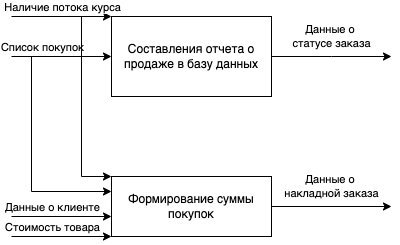

The diagram above was exported from draw.io. Its source (the exported page's mxGraphModel, read from the mxfile embedded in the PNG):
<mxGraphModel dx="1434" dy="738" grid="1" gridSize="10" guides="1" tooltips="1" connect="1" arrows="1" fold="1" page="1" pageScale="1" pageWidth="827" pageHeight="1169" math="0" shadow="0">
  <root>
    <mxCell id="0" />
    <mxCell id="1" parent="0" />
    <mxCell id="pKDWvfeYZ_Yrmk51DhaL-17" value="Данные о&amp;nbsp;&lt;br&gt;статусе заказа" style="edgeStyle=orthogonalEdgeStyle;rounded=0;orthogonalLoop=1;jettySize=auto;html=1;exitX=1;exitY=0.5;exitDx=0;exitDy=0;" edge="1" parent="1" source="pKDWvfeYZ_Yrmk51DhaL-2">
      <mxGeometry y="20" relative="1" as="geometry">
        <mxPoint x="440" y="120" as="targetPoint" />
        <Array as="points">
          <mxPoint x="380" y="120" />
          <mxPoint x="380" y="120" />
        </Array>
        <mxPoint as="offset" />
      </mxGeometry>
    </mxCell>
    <mxCell id="pKDWvfeYZ_Yrmk51DhaL-2" value="Составления отчета о продаже в базу данных" style="rounded=0;whiteSpace=wrap;html=1;" vertex="1" parent="1">
      <mxGeometry x="160" y="80" width="160" height="80" as="geometry" />
    </mxCell>
    <mxCell id="pKDWvfeYZ_Yrmk51DhaL-4" value="Данные о&amp;nbsp;&lt;br&gt;накладной заказа" style="edgeStyle=orthogonalEdgeStyle;rounded=0;orthogonalLoop=1;jettySize=auto;html=1;exitX=1;exitY=0.5;exitDx=0;exitDy=0;" edge="1" parent="1" source="pKDWvfeYZ_Yrmk51DhaL-3">
      <mxGeometry y="20" relative="1" as="geometry">
        <mxPoint x="440" y="270" as="targetPoint" />
        <mxPoint as="offset" />
      </mxGeometry>
    </mxCell>
    <mxCell id="pKDWvfeYZ_Yrmk51DhaL-3" value="Формирование суммы покупок" style="rounded=0;whiteSpace=wrap;html=1;" vertex="1" parent="1">
      <mxGeometry x="160" y="240" width="160" height="60" as="geometry" />
    </mxCell>
    <mxCell id="pKDWvfeYZ_Yrmk51DhaL-5" value="" style="endArrow=classic;html=1;rounded=0;" edge="1" parent="1">
      <mxGeometry relative="1" as="geometry">
        <mxPoint x="60" y="80" as="sourcePoint" />
        <mxPoint x="160" y="80" as="targetPoint" />
        <Array as="points" />
      </mxGeometry>
    </mxCell>
    <mxCell id="pKDWvfeYZ_Yrmk51DhaL-6" value="Наличие потока курса" style="edgeLabel;resizable=0;html=1;align=center;verticalAlign=middle;" connectable="0" vertex="1" parent="pKDWvfeYZ_Yrmk51DhaL-5">
      <mxGeometry relative="1" as="geometry">
        <mxPoint y="-10" as="offset" />
      </mxGeometry>
    </mxCell>
    <mxCell id="pKDWvfeYZ_Yrmk51DhaL-7" value="" style="endArrow=classic;html=1;rounded=0;" edge="1" parent="1">
      <mxGeometry relative="1" as="geometry">
        <mxPoint x="60" y="120" as="sourcePoint" />
        <mxPoint x="160" y="120" as="targetPoint" />
      </mxGeometry>
    </mxCell>
    <mxCell id="pKDWvfeYZ_Yrmk51DhaL-8" value="Список покупок" style="edgeLabel;resizable=0;html=1;align=center;verticalAlign=middle;" connectable="0" vertex="1" parent="pKDWvfeYZ_Yrmk51DhaL-7">
      <mxGeometry relative="1" as="geometry">
        <mxPoint x="-20" y="-10" as="offset" />
      </mxGeometry>
    </mxCell>
    <mxCell id="pKDWvfeYZ_Yrmk51DhaL-11" value="" style="endArrow=classic;html=1;rounded=0;entryX=0;entryY=0.25;entryDx=0;entryDy=0;" edge="1" parent="1" target="pKDWvfeYZ_Yrmk51DhaL-3">
      <mxGeometry width="50" height="50" relative="1" as="geometry">
        <mxPoint x="80" y="120" as="sourcePoint" />
        <mxPoint x="120" y="230" as="targetPoint" />
        <Array as="points">
          <mxPoint x="80" y="255" />
        </Array>
      </mxGeometry>
    </mxCell>
    <mxCell id="pKDWvfeYZ_Yrmk51DhaL-12" value="" style="endArrow=classic;html=1;rounded=0;entryX=0;entryY=0;entryDx=0;entryDy=0;" edge="1" parent="1" target="pKDWvfeYZ_Yrmk51DhaL-3">
      <mxGeometry width="50" height="50" relative="1" as="geometry">
        <mxPoint x="130" y="80" as="sourcePoint" />
        <mxPoint x="180" y="180" as="targetPoint" />
        <Array as="points">
          <mxPoint x="130" y="240" />
        </Array>
      </mxGeometry>
    </mxCell>
    <mxCell id="pKDWvfeYZ_Yrmk51DhaL-13" value="" style="endArrow=classic;html=1;rounded=0;" edge="1" parent="1">
      <mxGeometry relative="1" as="geometry">
        <mxPoint x="60" y="280" as="sourcePoint" />
        <mxPoint x="160" y="280" as="targetPoint" />
      </mxGeometry>
    </mxCell>
    <mxCell id="pKDWvfeYZ_Yrmk51DhaL-14" value="Данные о клиенте" style="edgeLabel;resizable=0;html=1;align=center;verticalAlign=middle;" connectable="0" vertex="1" parent="pKDWvfeYZ_Yrmk51DhaL-13">
      <mxGeometry relative="1" as="geometry">
        <mxPoint x="-10" y="-10" as="offset" />
      </mxGeometry>
    </mxCell>
    <mxCell id="pKDWvfeYZ_Yrmk51DhaL-15" value="" style="endArrow=classic;html=1;rounded=0;" edge="1" parent="1">
      <mxGeometry relative="1" as="geometry">
        <mxPoint x="60" y="300" as="sourcePoint" />
        <mxPoint x="160" y="300" as="targetPoint" />
      </mxGeometry>
    </mxCell>
    <mxCell id="pKDWvfeYZ_Yrmk51DhaL-16" value="Стоимость товара" style="edgeLabel;resizable=0;html=1;align=center;verticalAlign=middle;" connectable="0" vertex="1" parent="pKDWvfeYZ_Yrmk51DhaL-15">
      <mxGeometry relative="1" as="geometry">
        <mxPoint x="-10" y="-10" as="offset" />
      </mxGeometry>
    </mxCell>
  </root>
</mxGraphModel>